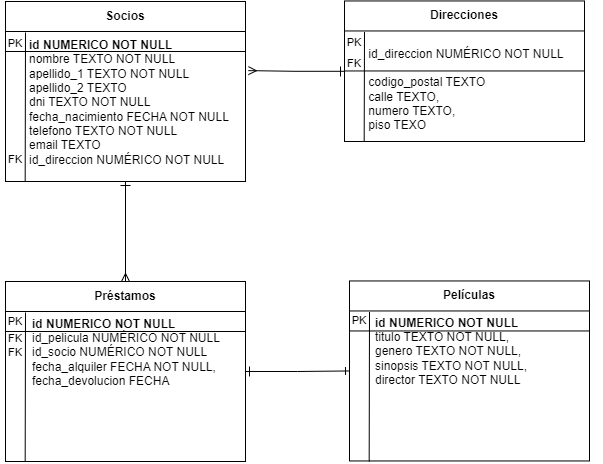

The diagram above was exported from draw.io. Its source (the exported page's mxGraphModel, read from the mxfile embedded in the PNG):
<mxGraphModel dx="1050" dy="530" grid="1" gridSize="10" guides="1" tooltips="1" connect="1" arrows="1" fold="1" page="1" pageScale="1" pageWidth="827" pageHeight="1169" math="0" shadow="0">
  <root>
    <mxCell id="0" />
    <mxCell id="1" parent="0" />
    <mxCell id="OPwogbzZfbqIxYzdVJNW-49" style="rounded=0;orthogonalLoop=1;jettySize=auto;html=1;entryX=0.5;entryY=0;entryDx=0;entryDy=0;endArrow=ERmany;endFill=0;" edge="1" parent="1" source="OPwogbzZfbqIxYzdVJNW-1" target="OPwogbzZfbqIxYzdVJNW-30">
      <mxGeometry relative="1" as="geometry" />
    </mxCell>
    <mxCell id="OPwogbzZfbqIxYzdVJNW-1" value="" style="shape=internalStorage;whiteSpace=wrap;html=1;backgroundOutline=1;dx=0;dy=30;" vertex="1" parent="1">
      <mxGeometry x="80" y="80" width="240" height="180" as="geometry" />
    </mxCell>
    <mxCell id="OPwogbzZfbqIxYzdVJNW-5" value="&lt;b&gt;Socios&lt;/b&gt;" style="text;html=1;align=center;verticalAlign=middle;whiteSpace=wrap;rounded=0;" vertex="1" parent="1">
      <mxGeometry x="80" y="80" width="240" height="30" as="geometry" />
    </mxCell>
    <mxCell id="OPwogbzZfbqIxYzdVJNW-9" value="&lt;b&gt;id NUMERICO NOT NULL&lt;/b&gt;&lt;br&gt;nombre TEXTO NOT NULL&lt;br&gt;apellido_1 TEXTO NOT NULL&lt;br&gt;apellido_2 TEXTO&lt;br&gt;dni TEXTO NOT NULL&lt;br&gt;fecha_nacimiento FECHA NOT NULL&lt;br&gt;telefono TEXTO NOT NULL&lt;br&gt;email TEXTO&lt;br&gt;id_direccion NUMÉRICO NOT NULL" style="text;html=1;align=left;verticalAlign=middle;whiteSpace=wrap;rounded=0;" vertex="1" parent="1">
      <mxGeometry x="102" y="120" width="210" height="122" as="geometry" />
    </mxCell>
    <mxCell id="OPwogbzZfbqIxYzdVJNW-14" value="" style="endArrow=none;html=1;rounded=0;exitX=0.082;exitY=1.003;exitDx=0;exitDy=0;exitPerimeter=0;" edge="1" parent="1" source="OPwogbzZfbqIxYzdVJNW-1">
      <mxGeometry width="50" height="50" relative="1" as="geometry">
        <mxPoint x="99.68000000000006" y="249.47000000000003" as="sourcePoint" />
        <mxPoint x="100" y="111" as="targetPoint" />
      </mxGeometry>
    </mxCell>
    <mxCell id="OPwogbzZfbqIxYzdVJNW-19" value="" style="endArrow=none;html=1;rounded=0;" edge="1" parent="1">
      <mxGeometry width="50" height="50" relative="1" as="geometry">
        <mxPoint x="80" y="130" as="sourcePoint" />
        <mxPoint x="320" y="130" as="targetPoint" />
      </mxGeometry>
    </mxCell>
    <mxCell id="OPwogbzZfbqIxYzdVJNW-20" value="&lt;font style=&quot;font-size: 11px;&quot;&gt;PK&lt;/font&gt;" style="text;html=1;align=center;verticalAlign=middle;whiteSpace=wrap;rounded=0;" vertex="1" parent="1">
      <mxGeometry x="75" y="112" width="30" height="20" as="geometry" />
    </mxCell>
    <mxCell id="OPwogbzZfbqIxYzdVJNW-21" value="&lt;font style=&quot;font-size: 11px;&quot;&gt;FK&lt;/font&gt;" style="text;html=1;align=center;verticalAlign=middle;whiteSpace=wrap;rounded=0;" vertex="1" parent="1">
      <mxGeometry x="75" y="228" width="30" height="20" as="geometry" />
    </mxCell>
    <mxCell id="OPwogbzZfbqIxYzdVJNW-22" value="" style="shape=internalStorage;whiteSpace=wrap;html=1;backgroundOutline=1;dx=0;dy=30;" vertex="1" parent="1">
      <mxGeometry x="419" y="79.46" width="240" height="140.54" as="geometry" />
    </mxCell>
    <mxCell id="OPwogbzZfbqIxYzdVJNW-23" value="&lt;b&gt;Direcciones&lt;/b&gt;" style="text;html=1;align=center;verticalAlign=middle;whiteSpace=wrap;rounded=0;" vertex="1" parent="1">
      <mxGeometry x="419" y="79.46000000000001" width="240" height="30" as="geometry" />
    </mxCell>
    <mxCell id="OPwogbzZfbqIxYzdVJNW-24" value="&lt;br&gt;&lt;div&gt;&amp;nbsp; &amp;nbsp; id_direccion NUMÉRICO NOT NULL&lt;/div&gt;&lt;div&gt;&lt;br&gt;&lt;/div&gt;&lt;div&gt;&amp;nbsp; &amp;nbsp; codigo_postal TEXTO&lt;/div&gt;&lt;div&gt;&amp;nbsp; &amp;nbsp; calle TEXTO,&lt;/div&gt;&lt;div&gt;&amp;nbsp; &amp;nbsp; numero TEXTO,&lt;/div&gt;&lt;div&gt;&amp;nbsp; &amp;nbsp; piso TEXO&lt;/div&gt;" style="text;html=1;align=left;verticalAlign=middle;whiteSpace=wrap;rounded=0;" vertex="1" parent="1">
      <mxGeometry x="428" y="100" width="231" height="122" as="geometry" />
    </mxCell>
    <mxCell id="OPwogbzZfbqIxYzdVJNW-25" value="" style="endArrow=none;html=1;rounded=0;exitX=0.082;exitY=1.003;exitDx=0;exitDy=0;exitPerimeter=0;" edge="1" parent="1" source="OPwogbzZfbqIxYzdVJNW-22">
      <mxGeometry width="50" height="50" relative="1" as="geometry">
        <mxPoint x="438.68000000000006" y="248.93000000000004" as="sourcePoint" />
        <mxPoint x="439" y="110.46000000000001" as="targetPoint" />
      </mxGeometry>
    </mxCell>
    <mxCell id="OPwogbzZfbqIxYzdVJNW-26" value="" style="endArrow=none;html=1;rounded=0;" edge="1" parent="1">
      <mxGeometry width="50" height="50" relative="1" as="geometry">
        <mxPoint x="419" y="149.46" as="sourcePoint" />
        <mxPoint x="659" y="149.46" as="targetPoint" />
      </mxGeometry>
    </mxCell>
    <mxCell id="OPwogbzZfbqIxYzdVJNW-27" value="&lt;font style=&quot;font-size: 11px;&quot;&gt;PK&lt;/font&gt;" style="text;html=1;align=center;verticalAlign=middle;whiteSpace=wrap;rounded=0;" vertex="1" parent="1">
      <mxGeometry x="414" y="111.46000000000001" width="30" height="20" as="geometry" />
    </mxCell>
    <mxCell id="OPwogbzZfbqIxYzdVJNW-28" value="&lt;font style=&quot;font-size: 11px;&quot;&gt;FK&lt;/font&gt;" style="text;html=1;align=center;verticalAlign=middle;whiteSpace=wrap;rounded=0;" vertex="1" parent="1">
      <mxGeometry x="414" y="132.46" width="30" height="20" as="geometry" />
    </mxCell>
    <mxCell id="OPwogbzZfbqIxYzdVJNW-54" style="edgeStyle=orthogonalEdgeStyle;rounded=0;orthogonalLoop=1;jettySize=auto;html=1;entryX=0;entryY=0.5;entryDx=0;entryDy=0;endArrow=ERone;endFill=0;" edge="1" parent="1" source="OPwogbzZfbqIxYzdVJNW-29" target="OPwogbzZfbqIxYzdVJNW-39">
      <mxGeometry relative="1" as="geometry" />
    </mxCell>
    <mxCell id="OPwogbzZfbqIxYzdVJNW-29" value="" style="shape=internalStorage;whiteSpace=wrap;html=1;backgroundOutline=1;dx=0;dy=30;" vertex="1" parent="1">
      <mxGeometry x="80" y="360" width="240" height="180" as="geometry" />
    </mxCell>
    <mxCell id="OPwogbzZfbqIxYzdVJNW-30" value="&lt;b&gt;Préstamos&lt;/b&gt;" style="text;html=1;align=center;verticalAlign=middle;whiteSpace=wrap;rounded=0;" vertex="1" parent="1">
      <mxGeometry x="80" y="360" width="240" height="30" as="geometry" />
    </mxCell>
    <mxCell id="OPwogbzZfbqIxYzdVJNW-31" value="&lt;b&gt;id NUMERICO NOT NULL&lt;br&gt;&lt;/b&gt;&lt;div&gt;id_pelicula NUMÉRICO NOT NULL&lt;/div&gt;&lt;div&gt;id_socio NUMÉRICO NOT NULL&lt;/div&gt;&lt;div&gt;fecha_alquiler FECHA NOT NULL,&lt;/div&gt;&lt;div&gt;fecha_devolucion FECHA&lt;/div&gt;" style="text;html=1;align=left;verticalAlign=middle;whiteSpace=wrap;rounded=0;" vertex="1" parent="1">
      <mxGeometry x="105" y="370" width="230" height="122" as="geometry" />
    </mxCell>
    <mxCell id="OPwogbzZfbqIxYzdVJNW-32" value="" style="endArrow=none;html=1;rounded=0;exitX=0.082;exitY=1.003;exitDx=0;exitDy=0;exitPerimeter=0;" edge="1" parent="1" source="OPwogbzZfbqIxYzdVJNW-29">
      <mxGeometry width="50" height="50" relative="1" as="geometry">
        <mxPoint x="99.68000000000006" y="529.47" as="sourcePoint" />
        <mxPoint x="100" y="391" as="targetPoint" />
      </mxGeometry>
    </mxCell>
    <mxCell id="OPwogbzZfbqIxYzdVJNW-33" value="" style="endArrow=none;html=1;rounded=0;" edge="1" parent="1">
      <mxGeometry width="50" height="50" relative="1" as="geometry">
        <mxPoint x="80" y="410" as="sourcePoint" />
        <mxPoint x="320" y="410" as="targetPoint" />
      </mxGeometry>
    </mxCell>
    <mxCell id="OPwogbzZfbqIxYzdVJNW-34" value="&lt;font style=&quot;font-size: 11px;&quot;&gt;PK&lt;/font&gt;" style="text;html=1;align=center;verticalAlign=middle;whiteSpace=wrap;rounded=0;" vertex="1" parent="1">
      <mxGeometry x="75" y="390" width="30" height="20" as="geometry" />
    </mxCell>
    <mxCell id="OPwogbzZfbqIxYzdVJNW-35" value="&lt;font style=&quot;font-size: 11px;&quot;&gt;FK&lt;/font&gt;" style="text;html=1;align=center;verticalAlign=middle;whiteSpace=wrap;rounded=0;" vertex="1" parent="1">
      <mxGeometry x="75" y="421" width="30" height="20" as="geometry" />
    </mxCell>
    <mxCell id="OPwogbzZfbqIxYzdVJNW-36" value="&lt;font style=&quot;font-size: 11px;&quot;&gt;FK&lt;/font&gt;" style="text;html=1;align=center;verticalAlign=middle;whiteSpace=wrap;rounded=0;" vertex="1" parent="1">
      <mxGeometry x="75" y="407" width="30" height="20" as="geometry" />
    </mxCell>
    <mxCell id="OPwogbzZfbqIxYzdVJNW-39" value="" style="shape=internalStorage;whiteSpace=wrap;html=1;backgroundOutline=1;dx=0;dy=30;" vertex="1" parent="1">
      <mxGeometry x="424" y="359.46" width="240" height="180" as="geometry" />
    </mxCell>
    <mxCell id="OPwogbzZfbqIxYzdVJNW-41" value="&lt;b&gt;id NUMERICO NOT NULL&lt;br&gt;&lt;/b&gt;&lt;div&gt;&lt;div&gt;titulo TEXTO NOT NULL,&lt;/div&gt;&lt;div&gt;genero TEXTO NOT NULL,&lt;/div&gt;&lt;div&gt;sinopsis TEXTO NOT NULL,&lt;/div&gt;&lt;div&gt;director TEXTO NOT NULL&lt;/div&gt;&lt;/div&gt;" style="text;html=1;align=left;verticalAlign=middle;whiteSpace=wrap;rounded=0;" vertex="1" parent="1">
      <mxGeometry x="448" y="369.46" width="230" height="122" as="geometry" />
    </mxCell>
    <mxCell id="OPwogbzZfbqIxYzdVJNW-42" value="" style="endArrow=none;html=1;rounded=0;exitX=0.082;exitY=1.003;exitDx=0;exitDy=0;exitPerimeter=0;" edge="1" parent="1" source="OPwogbzZfbqIxYzdVJNW-39">
      <mxGeometry width="50" height="50" relative="1" as="geometry">
        <mxPoint x="443.68000000000006" y="528.9300000000001" as="sourcePoint" />
        <mxPoint x="444" y="390.46" as="targetPoint" />
      </mxGeometry>
    </mxCell>
    <mxCell id="OPwogbzZfbqIxYzdVJNW-43" value="" style="endArrow=none;html=1;rounded=0;" edge="1" parent="1">
      <mxGeometry width="50" height="50" relative="1" as="geometry">
        <mxPoint x="424" y="409.46" as="sourcePoint" />
        <mxPoint x="664" y="409.46" as="targetPoint" />
      </mxGeometry>
    </mxCell>
    <mxCell id="OPwogbzZfbqIxYzdVJNW-44" value="&lt;font style=&quot;font-size: 11px;&quot;&gt;PK&lt;/font&gt;" style="text;html=1;align=center;verticalAlign=middle;whiteSpace=wrap;rounded=0;" vertex="1" parent="1">
      <mxGeometry x="419" y="389.46" width="30" height="20" as="geometry" />
    </mxCell>
    <mxCell id="OPwogbzZfbqIxYzdVJNW-47" value="&lt;b&gt;Películas&lt;/b&gt;" style="text;html=1;align=center;verticalAlign=middle;whiteSpace=wrap;rounded=0;" vertex="1" parent="1">
      <mxGeometry x="424" y="359.46" width="240" height="30" as="geometry" />
    </mxCell>
    <mxCell id="OPwogbzZfbqIxYzdVJNW-51" value="" style="endArrow=none;html=1;rounded=0;" edge="1" parent="1">
      <mxGeometry width="50" height="50" relative="1" as="geometry">
        <mxPoint x="205" y="264" as="sourcePoint" />
        <mxPoint x="195" y="264" as="targetPoint" />
      </mxGeometry>
    </mxCell>
    <mxCell id="OPwogbzZfbqIxYzdVJNW-55" value="" style="endArrow=none;html=1;rounded=0;" edge="1" parent="1">
      <mxGeometry width="50" height="50" relative="1" as="geometry">
        <mxPoint x="324" y="445" as="sourcePoint" />
        <mxPoint x="324" y="455" as="targetPoint" />
      </mxGeometry>
    </mxCell>
    <mxCell id="OPwogbzZfbqIxYzdVJNW-56" style="edgeStyle=orthogonalEdgeStyle;rounded=0;orthogonalLoop=1;jettySize=auto;html=1;entryX=1.012;entryY=0.384;entryDx=0;entryDy=0;entryPerimeter=0;endArrow=ERmany;endFill=0;" edge="1" parent="1" source="OPwogbzZfbqIxYzdVJNW-22" target="OPwogbzZfbqIxYzdVJNW-1">
      <mxGeometry relative="1" as="geometry" />
    </mxCell>
    <mxCell id="OPwogbzZfbqIxYzdVJNW-57" value="" style="endArrow=none;html=1;rounded=0;" edge="1" parent="1">
      <mxGeometry width="50" height="50" relative="1" as="geometry">
        <mxPoint x="415" y="145" as="sourcePoint" />
        <mxPoint x="415" y="155" as="targetPoint" />
      </mxGeometry>
    </mxCell>
  </root>
</mxGraphModel>